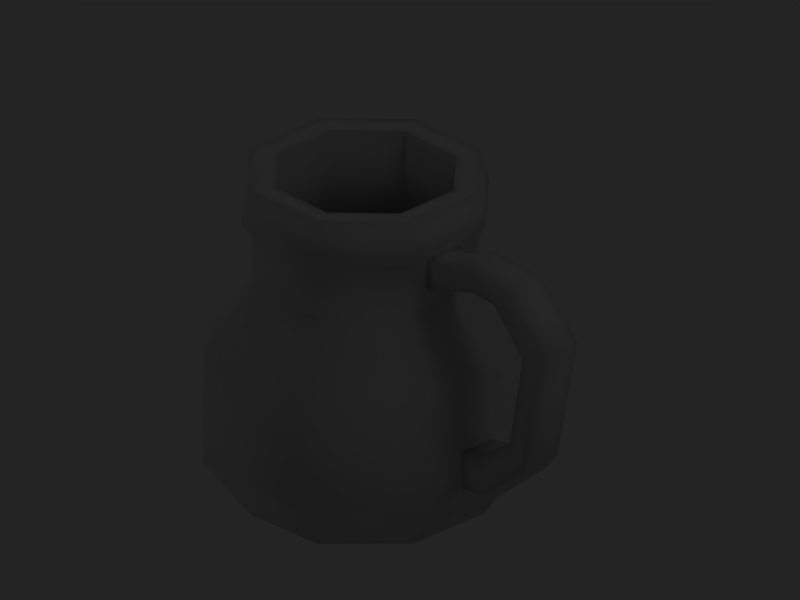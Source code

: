 # Source: ceramic_jar.blend  (saved by Blender 2.79.0; exported with 4.5.12 LTS)
import bpy
from mathutils import Matrix  # noqa: F401  (used for matrix-valued properties, if any)

bpy.ops.wm.read_factory_settings(use_empty=True)
scene = bpy.context.scene
scene.name = 'Scene'

# ---- collections
col_collection_1 = bpy.data.collections.new('Collection 1'); scene.collection.children.link(col_collection_1)

# ---- materials (node trees are filled in below, after node groups)
mat_cer_mug = bpy.data.materials.new('cer_mug')
mat_cer_mug.alpha_threshold = 0.0
mat_cer_mug.preview_render_type = 'FLAT'
mat_cer_mug.roughness = 0.5
mat_cer_mug.line_color = (0.0, 0.0, 0.0, 1.0)

# ---- material node trees

# ---- world
world_world = bpy.data.worlds.new('World'); scene.world = world_world
world_world.color = (0.14, 0.14, 0.14)
world_world.use_sun_shadow = False
world_world.sun_shadow_jitter_overblur = 0.0
world_world.cycles.sampling_method = 'NONE'
world_world.cycles.sample_map_resolution = 256

# ---- cameras
cam_camera = bpy.data.cameras.new('Camera')
cam_camera.type = 'ORTHO'
cam_camera.passepartout_alpha = 0.2
cam_camera.clip_end = 100.0
cam_camera.lens = 35.0
cam_camera.sensor_width = 32.0
cam_camera.sensor_height = 18.0
cam_camera.ortho_scale = 0.35
cam_camera.show_passepartout = False
cam_camera.show_safe_areas = True
cam_camera.dof.focus_distance = 0.0
cam_camera.dof.aperture_fstop = 128.0

# ---- lights
light_spot_001 = bpy.data.lights.new('Spot.001', 'POINT')
light_spot_001.transmission_factor = 0.0
light_spot_001.cutoff_distance = 30.0
light_spot_001.energy = 50.0
light_spot_001.shadow_buffer_clip_start = 1.001
light_spot_001.shadow_soft_size = 1.0
light_spot_001.shadow_maximum_resolution = 0.006
light_spot_001.use_absolute_resolution = True
light_spot_001.cycles.use_multiple_importance_sampling = False
light_spot = bpy.data.lights.new('Spot', 'POINT')
light_spot.transmission_factor = 0.0
light_spot.cutoff_distance = 30.0
light_spot.energy = 100.0
light_spot.shadow_buffer_clip_start = 1.001
light_spot.shadow_soft_size = 1.0
light_spot.shadow_maximum_resolution = 0.006
light_spot.use_absolute_resolution = True
light_spot.cycles.use_multiple_importance_sampling = False

# ---- meshes
me_cylinder = bpy.data.meshes.new('Cylinder')
me_cylinder.from_pydata([(0.052, 0.0209, 0.005946), (0.052, -0.02089, 0.005946), (0.02243, -0.05067, 0.005541), (-0.01978, -0.05093, 0.005093), (-0.04983, -0.02116, 0.004837), (-0.04984, 0.02115, 0.004836), (-0.01979, 0.05093, 0.005093), (0.02243, 0.05067, 0.005541), (0.04963, 0.01903, 0.1133), (0.04964, -0.01903, 0.1133), (0.02259, -0.04807, 0.1142), (-0.01837, -0.04935, 0.1147), (-0.04803, -0.02065, 0.1149), (-0.04804, 0.02065, 0.1149), (-0.01837, 0.04934, 0.1147), (0.02259, 0.04807, 0.1142), (0.001599, 2.46e-08, 0.006134), (0.07204, -0.02909, 0.03556), (0.07046, -0.02809, 0.08651), (0.07204, 0.02909, 0.03556), (0.07045, 0.0281, 0.08651), (0.03095, -0.07089, 0.03501), (0.03085, -0.06952, 0.08632), (-0.02825, -0.07151, 0.03449), (-0.02765, -0.07071, 0.08619), (-0.07057, -0.02975, 0.03423), (-0.06976, -0.02951, 0.08613), (-0.07057, 0.02975, 0.03423), (-0.06977, 0.0295, 0.08613), (-0.02826, 0.07151, 0.03449), (-0.02766, 0.07071, 0.08619), (0.03094, 0.07089, 0.03501), (0.03084, 0.06952, 0.08632), (0.05159, 0.02058, 0.1619), (0.0516, -0.02057, 0.1619), (0.02247, -0.05009, 0.1625), (-0.0194, -0.05051, 0.163), (-0.04931, -0.02101, 0.1633), (-0.04932, 0.02101, 0.1633), (-0.01941, 0.0505, 0.163), (0.02246, 0.05009, 0.1625), (0.05095, 0.02007, 0.1403), (0.05467, 0.02173, 0.1471), (0.05095, -0.02007, 0.1403), (0.05467, -0.02172, 0.1471), (0.02252, -0.04928, 0.1411), (0.02393, -0.05314, 0.1478), (-0.02063, -0.05376, 0.1484), (-0.01894, -0.04998, 0.1418), (-0.05257, -0.0224, 0.1487), (-0.04871, -0.02084, 0.1421), (-0.05258, 0.02239, 0.1487), (-0.04872, 0.02084, 0.1421), (-0.02064, 0.05376, 0.1484), (-0.01894, 0.04998, 0.1418), (0.02392, 0.05314, 0.1478), (0.02251, 0.04928, 0.1411), (0.04075, 0.01604, 0.1616), (0.04076, -0.01604, 0.1616), (0.01801, -0.03903, 0.1621), (-0.01465, -0.03935, 0.1627), (-0.03799, -0.01637, 0.163), (-0.03799, 0.01637, 0.163), (-0.01466, 0.03935, 0.1627), (0.01801, 0.03903, 0.1621), (0.039, 0.0142, 0.1126), (0.039, -0.01419, 0.1126), (0.01845, -0.03676, 0.1139), (-0.01334, -0.03806, 0.1146), (-0.03644, -0.01598, 0.1149), (-0.03644, 0.01597, 0.1149), (-0.01335, 0.03806, 0.1146), (0.01844, 0.03676, 0.1139), (0.06022, 0.02362, 0.0874), (0.06022, -0.02361, 0.0874), (0.02687, -0.05913, 0.08714), (-0.02319, -0.06046, 0.08698), (-0.05937, -0.02527, 0.08692), (-0.05937, 0.02526, 0.08692), (-0.0232, 0.06046, 0.08698), (0.02686, 0.05913, 0.08714), (0.06214, -0.02492, 0.03602), (0.06214, 0.02493, 0.03602), (0.02691, -0.0608, 0.03541), (-0.02394, -0.0614, 0.03484), (-0.06033, -0.02556, 0.03455), (-0.06033, 0.02555, 0.03455), (-0.02395, 0.06139, 0.03484), (0.0269, 0.06081, 0.03541), (0.04773, 0.01906, 0.01496), (0.04773, -0.01905, 0.01496), (0.02075, -0.04627, 0.01451), (-0.01785, -0.04655, 0.01402), (-0.04536, -0.01935, 0.01374), (-0.04537, 0.01935, 0.01374), (-0.01785, 0.04655, 0.01402), (0.02075, 0.04627, 0.01451), (0.001755, 5.101e-08, 0.01508), (0.05574, -0.009437, 0.1264), (0.05639, -0.009642, 0.1387), (0.0745, -0.009874, 0.1459), (0.079, -0.009825, 0.1344), (0.05574, 0.009437, 0.1264), (0.05639, 0.009642, 0.1387), (0.0745, 0.009874, 0.1459), (0.079, 0.009825, 0.1344), (0.09376, -0.009947, 0.1334), (0.09376, 0.009947, 0.1334), (0.1031, -0.01005, 0.1432), (0.1031, 0.01005, 0.1432), (0.1255, -0.01012, 0.1194), (0.1117, -0.01002, 0.1131), (0.1117, 0.01002, 0.1131), (0.1255, 0.01012, 0.1194), (0.1025, -0.009968, 0.06853), (0.1025, 0.009968, 0.06853), (0.1115, 0.01006, 0.05894), (0.1115, -0.01006, 0.05894), (0.08141, -0.009845, 0.05442), (0.08528, -0.009979, 0.03741), (0.08528, 0.009979, 0.03741), (0.08141, 0.009845, 0.05442), (0.07182, -0.009645, 0.03585), (0.07182, 0.009654, 0.03585), (0.05003, 0.009368, 0.1254), (0.05003, -0.009362, 0.1254), (0.05081, 0.009501, 0.1401), (0.05081, -0.009494, 0.1401), (0.07109, 0.009503, 0.05331), (0.07109, -0.009494, 0.05331), (0.05638, 7.779e-08, 0.1416), (0.07427, 2.194e-08, 0.1488), (0.1046, 1.783e-08, 0.1459), (0.1285, 1.368e-08, 0.1202), (0.1142, 2.874e-08, 0.05736), (0.08657, -1.334e-07, 0.03464), (0.07303, 4.644e-06, 0.03129), (0.05246, 3.123e-06, 0.1418)], [], [(123, 0, 19), (0, 16, 7), (2, 16, 1), (4, 16, 3), (6, 16, 5), (90, 97, 91), (94, 97, 95), (97, 92, 91), (96, 97, 89), (19, 128, 123), (129, 17, 122), (119, 136, 135), (136, 120, 135), (103, 137, 130), (137, 99, 130), (116, 135, 120), (135, 117, 119), (113, 134, 116), (134, 110, 117), (113, 132, 133), (132, 110, 133), (109, 131, 132), (131, 108, 132), (104, 130, 131), (130, 100, 131), (18, 8, 9), (129, 20, 18), (125, 8, 124), (125, 43, 9), (124, 41, 126), (15, 41, 8), (43, 10, 9), (121, 129, 118), (122, 118, 129), (121, 123, 128), (102, 126, 103), (98, 127, 125), (125, 102, 98), (0, 31, 19), (21, 1, 17), (115, 118, 114), (121, 116, 120), (118, 117, 114), (117, 111, 114), (116, 112, 113), (115, 111, 112), (112, 106, 107), (112, 109, 113), (111, 108, 106), (106, 100, 101), (107, 104, 109), (106, 105, 107), (98, 105, 101), (103, 105, 102), (99, 101, 100), (88, 89, 82), (87, 96, 88), (86, 95, 87), (93, 86, 85), (92, 85, 84), (84, 91, 92), (83, 90, 91), (82, 90, 81), (80, 82, 73), (79, 88, 80), (78, 87, 79), (85, 78, 77), (84, 77, 76), (83, 76, 75), (81, 75, 74), (73, 81, 74), (72, 73, 65), (71, 80, 72), (70, 79, 71), (70, 77, 78), (76, 69, 68), (75, 68, 67), (74, 67, 66), (65, 74, 66), (72, 57, 64), (71, 64, 63), (70, 63, 62), (61, 70, 62), (60, 69, 61), (59, 68, 60), (58, 67, 59), (65, 58, 57), (64, 33, 40), (63, 40, 39), (62, 39, 38), (37, 62, 38), (36, 61, 37), (35, 60, 36), (34, 59, 35), (34, 57, 58), (33, 55, 40), (42, 56, 55), (40, 53, 39), (55, 54, 53), (56, 14, 54), (39, 51, 38), (53, 52, 51), (54, 13, 52), (37, 51, 49), (49, 52, 50), (50, 13, 12), (36, 49, 47), (47, 50, 48), (48, 12, 11), (35, 47, 46), (46, 48, 45), (45, 11, 10), (34, 46, 44), (44, 45, 43), (34, 42, 33), (19, 32, 20), (20, 15, 8), (14, 32, 30), (30, 31, 29), (29, 7, 6), (13, 30, 28), (28, 29, 27), (27, 6, 5), (26, 13, 28), (25, 28, 27), (25, 5, 4), (24, 12, 26), (26, 23, 24), (25, 3, 23), (11, 22, 10), (24, 21, 22), (23, 2, 21), (10, 18, 9), (22, 17, 18), (43, 127, 44), (127, 137, 44), (41, 42, 126), (44, 137, 42), (137, 126, 42), (1, 0, 136), (0, 123, 136), (1, 136, 122), (1, 122, 17), (0, 1, 16), (2, 3, 16), (4, 5, 16), (6, 7, 16), (90, 89, 97), (94, 93, 97), (97, 93, 92), (96, 95, 97), (19, 20, 128), (129, 18, 17), (119, 122, 136), (136, 123, 120), (103, 126, 137), (137, 127, 99), (116, 134, 135), (135, 134, 117), (113, 133, 134), (134, 133, 110), (113, 109, 132), (132, 108, 110), (109, 104, 131), (131, 100, 108), (104, 103, 130), (130, 99, 100), (18, 20, 8), (129, 128, 20), (125, 9, 8), (125, 127, 43), (124, 8, 41), (15, 56, 41), (43, 45, 10), (121, 128, 129), (122, 119, 118), (121, 120, 123), (102, 124, 126), (98, 99, 127), (125, 124, 102), (0, 7, 31), (21, 2, 1), (115, 121, 118), (121, 115, 116), (118, 119, 117), (117, 110, 111), (116, 115, 112), (115, 114, 111), (112, 111, 106), (112, 107, 109), (111, 110, 108), (106, 108, 100), (107, 105, 104), (106, 101, 105), (98, 102, 105), (103, 104, 105), (99, 98, 101), (88, 96, 89), (87, 95, 96), (86, 94, 95), (93, 94, 86), (92, 93, 85), (84, 83, 91), (83, 81, 90), (82, 89, 90), (80, 88, 82), (79, 87, 88), (78, 86, 87), (85, 86, 78), (84, 85, 77), (83, 84, 76), (81, 83, 75), (73, 82, 81), (72, 80, 73), (71, 79, 80), (70, 78, 79), (70, 69, 77), (76, 77, 69), (75, 76, 68), (74, 75, 67), (65, 73, 74), (72, 65, 57), (71, 72, 64), (70, 71, 63), (61, 69, 70), (60, 68, 69), (59, 67, 68), (58, 66, 67), (65, 66, 58), (64, 57, 33), (63, 64, 40), (62, 63, 39), (37, 61, 62), (36, 60, 61), (35, 59, 60), (34, 58, 59), (34, 33, 57), (33, 42, 55), (42, 41, 56), (40, 55, 53), (55, 56, 54), (56, 15, 14), (39, 53, 51), (53, 54, 52), (54, 14, 13), (37, 38, 51), (49, 51, 52), (50, 52, 13), (36, 37, 49), (47, 49, 50), (48, 50, 12), (35, 36, 47), (46, 47, 48), (45, 48, 11), (34, 35, 46), (44, 46, 45), (34, 44, 42), (19, 31, 32), (20, 32, 15), (14, 15, 32), (30, 32, 31), (29, 31, 7), (13, 14, 30), (28, 30, 29), (27, 29, 6), (26, 12, 13), (25, 26, 28), (25, 27, 5), (24, 11, 12), (26, 25, 23), (25, 4, 3), (11, 24, 22), (24, 23, 21), (23, 3, 2), (10, 22, 18), (22, 21, 17)])
me_cylinder.polygons.foreach_set('use_smooth', [True] * 276)
_uv = me_cylinder.uv_layers.new(name='UVTex')
_uv.uv.foreach_set('vector', [0.1126, 0.5631, 0.1548, 0.4696, 0.1548, 0.5631, 0.7538, 0.3922, 0.6452, 0.3472, 0.7538, 0.3022, 0.6002, 0.4559, 0.6452, 0.3472, 0.6902, 0.4559, 0.5366, 0.3022, 0.6452, 0.3472, 0.5366, 0.3922, 0.6902, 0.2386, 0.6452, 0.3472, 0.6002, 0.2386, 0.746, 0.07349, 0.6462, 0.1148, 0.6875, 0.01503, 0.5464, 0.1562, 0.6462, 0.1148, 0.6048, 0.2146, 0.6462, 0.1148, 0.6048, 0.01503, 0.6875, 0.01503, 0.6875, 0.2146, 0.6462, 0.1148, 0.746, 0.1562, 0.1548, 0.5631, 0.1127, 0.6046, 0.1126, 0.5631, 0.06881, 0.6046, 0.02506, 0.5631, 0.06852, 0.5631, 0.8912, 0.05165, 0.9165, 0.0262, 0.9166, 0.05451, 0.9165, 0.0262, 0.942, 0.05165, 0.9166, 0.05451, 0.942, 0.4056, 0.9165, 0.4145, 0.9166, 0.4059, 0.9165, 0.4145, 0.8912, 0.4056, 0.9166, 0.4059, 0.942, 0.1214, 0.9166, 0.05451, 0.942, 0.05165, 0.9166, 0.05451, 0.8912, 0.1214, 0.8912, 0.05165, 0.942, 0.2425, 0.9166, 0.1233, 0.942, 0.1214, 0.9166, 0.1233, 0.8912, 0.2425, 0.8912, 0.1214, 0.942, 0.2425, 0.9166, 0.3063, 0.9166, 0.2442, 0.9166, 0.3063, 0.8912, 0.2425, 0.9166, 0.2442, 0.942, 0.3041, 0.9166, 0.3511, 0.9166, 0.3063, 0.9166, 0.3511, 0.8912, 0.3041, 0.9166, 0.3063, 0.942, 0.3504, 0.9166, 0.406, 0.9166, 0.3511, 0.9166, 0.406, 0.8912, 0.3504, 0.9166, 0.3511, 0.02506, 0.6853, 0.1548, 0.7737, 0.02506, 0.7737, 0.06881, 0.6046, 0.1548, 0.6853, 0.02506, 0.6853, 0.05884, 0.8164, 0.1548, 0.7737, 0.1213, 0.8164, 0.05884, 0.8164, 0.02506, 0.8616, 0.02506, 0.7737, 0.1213, 0.8164, 0.1548, 0.8616, 0.1211, 0.8616, 0.2815, 0.7737, 0.1548, 0.8616, 0.1548, 0.7737, 0.964, 0.8616, 0.8426, 0.7737, 0.964, 0.7737, 0.8085, 0.05165, 0.854, 0.02368, 0.854, 0.05165, 0.8912, 0.02368, 0.854, 0.05165, 0.854, 0.02368, 0.9786, 0.05165, 0.942, 0.02368, 0.9786, 0.02368, 0.9786, 0.4056, 0.942, 0.4184, 0.942, 0.4056, 0.854, 0.4056, 0.8912, 0.4184, 0.854, 0.4184, 0.854, 0.4184, 0.8085, 0.4056, 0.854, 0.4056, 0.1548, 0.4696, 0.2815, 0.5631, 0.1548, 0.5631, 0.8426, 0.5631, 0.964, 0.4696, 0.964, 0.5631, 0.8085, 0.1214, 0.854, 0.05165, 0.854, 0.1214, 0.9786, 0.05165, 0.942, 0.1214, 0.942, 0.05165, 0.854, 0.05165, 0.8912, 0.1214, 0.854, 0.1214, 0.8912, 0.1214, 0.854, 0.2425, 0.854, 0.1214, 0.942, 0.1214, 0.9786, 0.2425, 0.942, 0.2425, 0.8085, 0.1214, 0.854, 0.2425, 0.8085, 0.2425, 0.8085, 0.2425, 0.854, 0.3041, 0.8085, 0.3041, 0.9786, 0.2425, 0.942, 0.3041, 0.942, 0.2425, 0.854, 0.2425, 0.8912, 0.3041, 0.854, 0.3041, 0.854, 0.3041, 0.8912, 0.3504, 0.854, 0.3504, 0.9786, 0.3041, 0.942, 0.3504, 0.942, 0.3041, 0.854, 0.3041, 0.8085, 0.3504, 0.8085, 0.3041, 0.854, 0.4056, 0.8085, 0.3504, 0.854, 0.3504, 0.942, 0.4056, 0.9786, 0.3504, 0.9786, 0.4056, 0.8912, 0.4056, 0.854, 0.3504, 0.8912, 0.3504, 0.4006, 0.2153, 0.4587, 0.1733, 0.4587, 0.2153, 0.3415, 0.2153, 0.4006, 0.1733, 0.4006, 0.2153, 0.2794, 0.2153, 0.3415, 0.1733, 0.3415, 0.2153, 0.2149, 0.1733, 0.2794, 0.2153, 0.2149, 0.2153, 0.1483, 0.1733, 0.2149, 0.2153, 0.1483, 0.2153, 0.1483, 0.2153, 0.0833, 0.1733, 0.1483, 0.1733, 0.0833, 0.2153, 0.02562, 0.1733, 0.0833, 0.1733, 0.4587, 0.2153, 0.5207, 0.1733, 0.5207, 0.2153, 0.4006, 0.2893, 0.4587, 0.2153, 0.4587, 0.2893, 0.3415, 0.2893, 0.4006, 0.2153, 0.4006, 0.2893, 0.2794, 0.2893, 0.3415, 0.2153, 0.3415, 0.2893, 0.2149, 0.2153, 0.2794, 0.2893, 0.2149, 0.2893, 0.1483, 0.2153, 0.2149, 0.2893, 0.1483, 0.2893, 0.0833, 0.2153, 0.1483, 0.2893, 0.0833, 0.2893, 0.02562, 0.2153, 0.0833, 0.2893, 0.02562, 0.2893, 0.4587, 0.2893, 0.5207, 0.2153, 0.5207, 0.2893, 0.4006, 0.352, 0.4587, 0.2893, 0.4587, 0.352, 0.3415, 0.352, 0.4006, 0.2893, 0.4006, 0.352, 0.2794, 0.352, 0.3415, 0.2893, 0.3415, 0.352, 0.2794, 0.352, 0.2149, 0.2893, 0.2794, 0.2893, 0.1483, 0.2893, 0.2149, 0.352, 0.1483, 0.352, 0.0833, 0.2893, 0.1483, 0.352, 0.0833, 0.352, 0.02562, 0.2893, 0.0833, 0.352, 0.02562, 0.352, 0.4587, 0.352, 0.5207, 0.2893, 0.5207, 0.352, 0.4006, 0.352, 0.4587, 0.4461, 0.4006, 0.4461, 0.3415, 0.352, 0.4006, 0.4461, 0.3415, 0.4461, 0.2794, 0.352, 0.3415, 0.4461, 0.2794, 0.4461, 0.2149, 0.4461, 0.2794, 0.352, 0.2794, 0.4461, 0.1483, 0.4461, 0.2149, 0.352, 0.2149, 0.4461, 0.0833, 0.4461, 0.1483, 0.352, 0.1483, 0.4461, 0.02562, 0.4461, 0.0833, 0.352, 0.0833, 0.4461, 0.4587, 0.352, 0.5207, 0.4461, 0.4587, 0.4461, 0.2815, 0.9822, 0.1548, 0.9366, 0.2815, 0.9366, 0.394, 0.9822, 0.2815, 0.9366, 0.394, 0.9366, 0.502, 0.9822, 0.394, 0.9366, 0.502, 0.9366, 0.6088, 0.9366, 0.502, 0.9822, 0.502, 0.9366, 0.7218, 0.9366, 0.6088, 0.9822, 0.6088, 0.9366, 0.8426, 0.9366, 0.7218, 0.9822, 0.7218, 0.9366, 0.964, 0.9366, 0.8426, 0.9822, 0.8426, 0.9366, 0.02506, 0.9366, 0.1548, 0.9822, 0.02506, 0.9822, 0.1548, 0.9366, 0.2815, 0.8868, 0.2815, 0.9366, 0.1548, 0.8868, 0.2815, 0.8616, 0.2815, 0.8868, 0.2815, 0.9366, 0.394, 0.8868, 0.394, 0.9366, 0.2815, 0.8868, 0.394, 0.8616, 0.394, 0.8868, 0.2815, 0.8616, 0.394, 0.7737, 0.394, 0.8616, 0.394, 0.9366, 0.502, 0.8868, 0.502, 0.9366, 0.394, 0.8868, 0.502, 0.8616, 0.502, 0.8868, 0.394, 0.8616, 0.502, 0.7737, 0.502, 0.8616, 0.6088, 0.9366, 0.502, 0.8868, 0.6084, 0.8868, 0.6084, 0.8868, 0.502, 0.8616, 0.608, 0.8616, 0.608, 0.8616, 0.502, 0.7737, 0.6088, 0.7737, 0.7218, 0.9366, 0.6084, 0.8868, 0.7218, 0.8868, 0.7218, 0.8868, 0.608, 0.8616, 0.7218, 0.8616, 0.7218, 0.8616, 0.6088, 0.7737, 0.7218, 0.7737, 0.8426, 0.9366, 0.7218, 0.8868, 0.8426, 0.8868, 0.8426, 0.8868, 0.7218, 0.8616, 0.8426, 0.8616, 0.8426, 0.8616, 0.7218, 0.7737, 0.8426, 0.7737, 0.964, 0.9366, 0.8426, 0.8868, 0.964, 0.8868, 0.964, 0.8868, 0.8426, 0.8616, 0.964, 0.8616, 0.02506, 0.9366, 0.1548, 0.8868, 0.1548, 0.9366, 0.1548, 0.5631, 0.2815, 0.6853, 0.1548, 0.6853, 0.1548, 0.6853, 0.2815, 0.7737, 0.1548, 0.7737, 0.394, 0.7737, 0.2815, 0.6853, 0.394, 0.6853, 0.394, 0.6853, 0.2815, 0.5631, 0.394, 0.5631, 0.394, 0.5631, 0.2815, 0.4696, 0.394, 0.4696, 0.502, 0.7737, 0.394, 0.6853, 0.502, 0.6853, 0.502, 0.6853, 0.394, 0.5631, 0.502, 0.5631, 0.502, 0.5631, 0.394, 0.4696, 0.502, 0.4696, 0.6088, 0.6853, 0.502, 0.7737, 0.502, 0.6853, 0.6088, 0.5631, 0.502, 0.6853, 0.502, 0.5631, 0.6088, 0.5631, 0.502, 0.4696, 0.6088, 0.4696, 0.7218, 0.6853, 0.6088, 0.7737, 0.6088, 0.6853, 0.6088, 0.6853, 0.7218, 0.5631, 0.7218, 0.6853, 0.6088, 0.5631, 0.7218, 0.4696, 0.7218, 0.5631, 0.7218, 0.7737, 0.8426, 0.6853, 0.8426, 0.7737, 0.7218, 0.6853, 0.8426, 0.5631, 0.8426, 0.6853, 0.7218, 0.5631, 0.8426, 0.4696, 0.8426, 0.5631, 0.8426, 0.7737, 0.964, 0.6853, 0.964, 0.7737, 0.8426, 0.6853, 0.964, 0.5631, 0.964, 0.6853, 0.02506, 0.8616, 0.06082, 0.8616, 0.02506, 0.8868, 0.06082, 0.8616, 0.09095, 0.8616, 0.02506, 0.8868, 0.1548, 0.8616, 0.1548, 0.8868, 0.1211, 0.8616, 0.02506, 0.8868, 0.09095, 0.8616, 0.1548, 0.8868, 0.09095, 0.8616, 0.1211, 0.8616, 0.1548, 0.8868, 0.02506, 0.4696, 0.1548, 0.4696, 0.09111, 0.5601, 0.1548, 0.4696, 0.1126, 0.5631, 0.09111, 0.5601, 0.02506, 0.4696, 0.09111, 0.5601, 0.06852, 0.5631, 0.02506, 0.4696, 0.06852, 0.5631, 0.02506, 0.5631, 0.7538, 0.3922, 0.6902, 0.4559, 0.6452, 0.3472, 0.6002, 0.4559, 0.5366, 0.3922, 0.6452, 0.3472, 0.5366, 0.3022, 0.6002, 0.2386, 0.6452, 0.3472, 0.6902, 0.2386, 0.7538, 0.3022, 0.6452, 0.3472, 0.746, 0.07349, 0.746, 0.1562, 0.6462, 0.1148, 0.5464, 0.1562, 0.5464, 0.07349, 0.6462, 0.1148, 0.6462, 0.1148, 0.5464, 0.07349, 0.6048, 0.01503, 0.6875, 0.2146, 0.6048, 0.2146, 0.6462, 0.1148, 0.1548, 0.5631, 0.1548, 0.6853, 0.1127, 0.6046, 0.06881, 0.6046, 0.02506, 0.6853, 0.02506, 0.5631, 0.8912, 0.05165, 0.8912, 0.02368, 0.9165, 0.0262, 0.9165, 0.0262, 0.942, 0.02368, 0.942, 0.05165, 0.942, 0.4056, 0.942, 0.4184, 0.9165, 0.4145, 0.9165, 0.4145, 0.8912, 0.4184, 0.8912, 0.4056, 0.942, 0.1214, 0.9166, 0.1233, 0.9166, 0.05451, 0.9166, 0.05451, 0.9166, 0.1233, 0.8912, 0.1214, 0.942, 0.2425, 0.9166, 0.2442, 0.9166, 0.1233, 0.9166, 0.1233, 0.9166, 0.2442, 0.8912, 0.2425, 0.942, 0.2425, 0.942, 0.3041, 0.9166, 0.3063, 0.9166, 0.3063, 0.8912, 0.3041, 0.8912, 0.2425, 0.942, 0.3041, 0.942, 0.3504, 0.9166, 0.3511, 0.9166, 0.3511, 0.8912, 0.3504, 0.8912, 0.3041, 0.942, 0.3504, 0.942, 0.4056, 0.9166, 0.406, 0.9166, 0.406, 0.8912, 0.4056, 0.8912, 0.3504, 0.02506, 0.6853, 0.1548, 0.6853, 0.1548, 0.7737, 0.06881, 0.6046, 0.1127, 0.6046, 0.1548, 0.6853, 0.05884, 0.8164, 0.02506, 0.7737, 0.1548, 0.7737, 0.05884, 0.8164, 0.06082, 0.8616, 0.02506, 0.8616, 0.1213, 0.8164, 0.1548, 0.7737, 0.1548, 0.8616, 0.2815, 0.7737, 0.2815, 0.8616, 0.1548, 0.8616, 0.964, 0.8616, 0.8426, 0.8616, 0.8426, 0.7737, 0.8085, 0.05165, 0.8085, 0.02368, 0.854, 0.02368, 0.8912, 0.02368, 0.8912, 0.05165, 0.854, 0.05165, 0.9786, 0.05165, 0.942, 0.05165, 0.942, 0.02368, 0.9786, 0.4056, 0.9786, 0.4184, 0.942, 0.4184, 0.854, 0.4056, 0.8912, 0.4056, 0.8912, 0.4184, 0.854, 0.4184, 0.8085, 0.4184, 0.8085, 0.4056, 0.1548, 0.4696, 0.2815, 0.4696, 0.2815, 0.5631, 0.8426, 0.5631, 0.8426, 0.4696, 0.964, 0.4696, 0.8085, 0.1214, 0.8085, 0.05165, 0.854, 0.05165, 0.9786, 0.05165, 0.9786, 0.1214, 0.942, 0.1214, 0.854, 0.05165, 0.8912, 0.05165, 0.8912, 0.1214, 0.8912, 0.1214, 0.8912, 0.2425, 0.854, 0.2425, 0.942, 0.1214, 0.9786, 0.1214, 0.9786, 0.2425, 0.8085, 0.1214, 0.854, 0.1214, 0.854, 0.2425, 0.8085, 0.2425, 0.854, 0.2425, 0.854, 0.3041, 0.9786, 0.2425, 0.9786, 0.3041, 0.942, 0.3041, 0.854, 0.2425, 0.8912, 0.2425, 0.8912, 0.3041, 0.854, 0.3041, 0.8912, 0.3041, 0.8912, 0.3504, 0.9786, 0.3041, 0.9786, 0.3504, 0.942, 0.3504, 0.854, 0.3041, 0.854, 0.3504, 0.8085, 0.3504, 0.854, 0.4056, 0.8085, 0.4056, 0.8085, 0.3504, 0.942, 0.4056, 0.942, 0.3504, 0.9786, 0.3504, 0.8912, 0.4056, 0.854, 0.4056, 0.854, 0.3504, 0.4006, 0.2153, 0.4006, 0.1733, 0.4587, 0.1733, 0.3415, 0.2153, 0.3415, 0.1733, 0.4006, 0.1733, 0.2794, 0.2153, 0.2794, 0.1733, 0.3415, 0.1733, 0.2149, 0.1733, 0.2794, 0.1733, 0.2794, 0.2153, 0.1483, 0.1733, 0.2149, 0.1733, 0.2149, 0.2153, 0.1483, 0.2153, 0.0833, 0.2153, 0.0833, 0.1733, 0.0833, 0.2153, 0.02562, 0.2153, 0.02562, 0.1733, 0.4587, 0.2153, 0.4587, 0.1733, 0.5207, 0.1733, 0.4006, 0.2893, 0.4006, 0.2153, 0.4587, 0.2153, 0.3415, 0.2893, 0.3415, 0.2153, 0.4006, 0.2153, 0.2794, 0.2893, 0.2794, 0.2153, 0.3415, 0.2153, 0.2149, 0.2153, 0.2794, 0.2153, 0.2794, 0.2893, 0.1483, 0.2153, 0.2149, 0.2153, 0.2149, 0.2893, 0.0833, 0.2153, 0.1483, 0.2153, 0.1483, 0.2893, 0.02562, 0.2153, 0.0833, 0.2153, 0.0833, 0.2893, 0.4587, 0.2893, 0.4587, 0.2153, 0.5207, 0.2153, 0.4006, 0.352, 0.4006, 0.2893, 0.4587, 0.2893, 0.3415, 0.352, 0.3415, 0.2893, 0.4006, 0.2893, 0.2794, 0.352, 0.2794, 0.2893, 0.3415, 0.2893, 0.2794, 0.352, 0.2149, 0.352, 0.2149, 0.2893, 0.1483, 0.2893, 0.2149, 0.2893, 0.2149, 0.352, 0.0833, 0.2893, 0.1483, 0.2893, 0.1483, 0.352, 0.02562, 0.2893, 0.0833, 0.2893, 0.0833, 0.352, 0.4587, 0.352, 0.4587, 0.2893, 0.5207, 0.2893, 0.4006, 0.352, 0.4587, 0.352, 0.4587, 0.4461, 0.3415, 0.352, 0.4006, 0.352, 0.4006, 0.4461, 0.2794, 0.352, 0.3415, 0.352, 0.3415, 0.4461, 0.2149, 0.4461, 0.2149, 0.352, 0.2794, 0.352, 0.1483, 0.4461, 0.1483, 0.352, 0.2149, 0.352, 0.0833, 0.4461, 0.0833, 0.352, 0.1483, 0.352, 0.02562, 0.4461, 0.02562, 0.352, 0.0833, 0.352, 0.4587, 0.352, 0.5207, 0.352, 0.5207, 0.4461, 0.2815, 0.9822, 0.1548, 0.9822, 0.1548, 0.9366, 0.394, 0.9822, 0.2815, 0.9822, 0.2815, 0.9366, 0.502, 0.9822, 0.394, 0.9822, 0.394, 0.9366, 0.6088, 0.9366, 0.6088, 0.9822, 0.502, 0.9822, 0.7218, 0.9366, 0.7218, 0.9822, 0.6088, 0.9822, 0.8426, 0.9366, 0.8426, 0.9822, 0.7218, 0.9822, 0.964, 0.9366, 0.964, 0.9822, 0.8426, 0.9822, 0.02506, 0.9366, 0.1548, 0.9366, 0.1548, 0.9822, 0.1548, 0.9366, 0.1548, 0.8868, 0.2815, 0.8868, 0.1548, 0.8868, 0.1548, 0.8616, 0.2815, 0.8616, 0.2815, 0.9366, 0.2815, 0.8868, 0.394, 0.8868, 0.2815, 0.8868, 0.2815, 0.8616, 0.394, 0.8616, 0.2815, 0.8616, 0.2815, 0.7737, 0.394, 0.7737, 0.394, 0.9366, 0.394, 0.8868, 0.502, 0.8868, 0.394, 0.8868, 0.394, 0.8616, 0.502, 0.8616, 0.394, 0.8616, 0.394, 0.7737, 0.502, 0.7737, 0.6088, 0.9366, 0.502, 0.9366, 0.502, 0.8868, 0.6084, 0.8868, 0.502, 0.8868, 0.502, 0.8616, 0.608, 0.8616, 0.502, 0.8616, 0.502, 0.7737, 0.7218, 0.9366, 0.6088, 0.9366, 0.6084, 0.8868, 0.7218, 0.8868, 0.6084, 0.8868, 0.608, 0.8616, 0.7218, 0.8616, 0.608, 0.8616, 0.6088, 0.7737, 0.8426, 0.9366, 0.7218, 0.9366, 0.7218, 0.8868, 0.8426, 0.8868, 0.7218, 0.8868, 0.7218, 0.8616, 0.8426, 0.8616, 0.7218, 0.8616, 0.7218, 0.7737, 0.964, 0.9366, 0.8426, 0.9366, 0.8426, 0.8868, 0.964, 0.8868, 0.8426, 0.8868, 0.8426, 0.8616, 0.02506, 0.9366, 0.02506, 0.8868, 0.1548, 0.8868, 0.1548, 0.5631, 0.2815, 0.5631, 0.2815, 0.6853, 0.1548, 0.6853, 0.2815, 0.6853, 0.2815, 0.7737, 0.394, 0.7737, 0.2815, 0.7737, 0.2815, 0.6853, 0.394, 0.6853, 0.2815, 0.6853, 0.2815, 0.5631, 0.394, 0.5631, 0.2815, 0.5631, 0.2815, 0.4696, 0.502, 0.7737, 0.394, 0.7737, 0.394, 0.6853, 0.502, 0.6853, 0.394, 0.6853, 0.394, 0.5631, 0.502, 0.5631, 0.394, 0.5631, 0.394, 0.4696, 0.6088, 0.6853, 0.6088, 0.7737, 0.502, 0.7737, 0.6088, 0.5631, 0.6088, 0.6853, 0.502, 0.6853, 0.6088, 0.5631, 0.502, 0.5631, 0.502, 0.4696, 0.7218, 0.6853, 0.7218, 0.7737, 0.6088, 0.7737, 0.6088, 0.6853, 0.6088, 0.5631, 0.7218, 0.5631, 0.6088, 0.5631, 0.6088, 0.4696, 0.7218, 0.4696, 0.7218, 0.7737, 0.7218, 0.6853, 0.8426, 0.6853, 0.7218, 0.6853, 0.7218, 0.5631, 0.8426, 0.5631, 0.7218, 0.5631, 0.7218, 0.4696, 0.8426, 0.4696, 0.8426, 0.7737, 0.8426, 0.6853, 0.964, 0.6853, 0.8426, 0.6853, 0.8426, 0.5631, 0.964, 0.5631])
me_cylinder.materials.append(mat_cer_mug)
me_cylinder.use_remesh_preserve_volume = False
me_cylinder.use_remesh_preserve_attributes = False
me_cylinder.use_mirror_vertex_groups = False
me_cylinder.update()

# ---- objects
ob_lamp_001 = bpy.data.objects.new('Lamp.001', light_spot_001)
ob_lamp = bpy.data.objects.new('Lamp', light_spot)
ob_camera = bpy.data.objects.new('Camera', cam_camera)
ob_cup_cer = bpy.data.objects.new('Cup_Cer', me_cylinder)

# ---- transforms, parenting, visibility, modifiers, constraints
ob_lamp_001.location = (-5.079, -1.727, 0.4569)
ob_lamp_001.rotation_euler = (0.6503, 0.05522, 1.866)
ob_lamp_001.lock_rotations_4d = False
ob_lamp_001.empty_display_type = 'ARROWS'
ob_lamp_001.color = (0.0, 0.0, 0.0, 0.0)
ob_lamp_001.lineart.crease_threshold = 0.0
ob_lamp.location = (4.076, 1.005, 5.904)
ob_lamp.rotation_euler = (0.6503, 0.05522, 1.866)
ob_lamp.lock_rotations_4d = False
ob_lamp.empty_display_type = 'ARROWS'
ob_lamp.color = (0.0, 0.0, 0.0, 0.0)
ob_lamp.lineart.crease_threshold = 0.0
ob_camera.location = (7.35, -6.835, 5.088)
ob_camera.rotation_euler = (1.109, 0.01082, 0.8149)
ob_camera.lock_rotations_4d = False
ob_camera.empty_display_type = 'ARROWS'
ob_camera.color = (0.0, 0.0, 0.0, 0.0)
ob_camera.display_type = 'WIRE'
ob_camera.lineart.crease_threshold = 0.0
ob_cup_cer.location = (6.207e-05, -0.002017, -0.00519)
ob_cup_cer.lock_rotations_4d = False
ob_cup_cer.empty_display_type = 'ARROWS'
ob_cup_cer.lineart.crease_threshold = 0.0

# ---- collection membership
col_collection_1.objects.link(ob_lamp_001)
col_collection_1.objects.link(ob_lamp)
col_collection_1.objects.link(ob_camera)
col_collection_1.objects.link(ob_cup_cer)

# ---- scene / render settings (as saved in the file)
scene.camera = ob_camera
scene.frame_start = 1; scene.frame_end = 250; scene.frame_set(1)
scene.render.engine = 'BLENDER_EEVEE_NEXT'
scene.render.image_settings.file_format = 'JPEG'
scene.render.image_settings.color_mode = 'RGB'
scene.render.image_settings.compression = 90
scene.render.resolution_x = 800
scene.render.resolution_y = 600
scene.render.pixel_aspect_x = 100.0
scene.render.pixel_aspect_y = 100.0
scene.render.fps = 25
scene.render.dither_intensity = 0.0
scene.render.use_compositing = False
scene.render.use_sequencer = False
scene.render.bake_margin = 2
scene.render.bake_bias = 0.0
scene.render.use_stamp_time = False
scene.render.use_stamp_date = False
scene.render.use_stamp_frame = False
scene.render.use_stamp_camera = False
scene.render.use_stamp_scene = False
scene.render.use_stamp_note = True
scene.render.use_stamp_filename = False
scene.render.use_stamp_render_time = False
scene.render.use_stamp = True
scene.render.stamp_font_size = 0
scene.render.stamp_foreground = (0.88, 0.89, 0.73, 1.0)
scene.render.stamp_background = (0.14, 0.14, 0.14, 0.25)
scene.cycles.use_denoising = False
scene.cycles.samples = 10
scene.cycles.sampling_pattern = 'TABULATED_SOBOL'
scene.cycles.light_sampling_threshold = 0.0
scene.cycles.use_adaptive_sampling = False
scene.cycles.use_light_tree = False
scene.cycles.blur_glossy = 0.0
scene.cycles.volume_bounces = 1
scene.cycles.pixel_filter_type = 'GAUSSIAN'
scene.cycles.sample_clamp_indirect = 0.0
scene.view_settings.view_transform = 'Raw'
bpy.context.view_layer.update()
